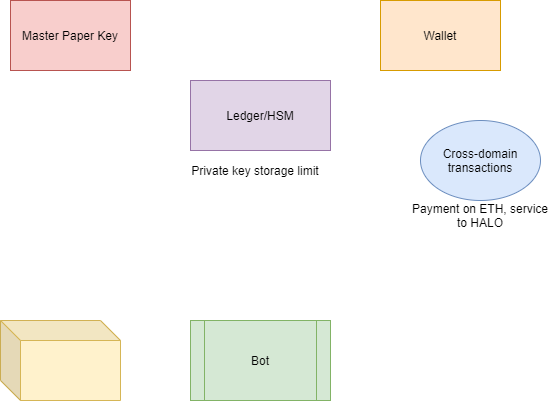

The diagram above was exported from draw.io. Its source (the exported page's mxGraphModel, read from the mxfile embedded in the PNG):
<mxGraphModel dx="1981" dy="1162" grid="1" gridSize="10" guides="1" tooltips="1" connect="1" arrows="1" fold="1" page="1" pageScale="1" pageWidth="850" pageHeight="1100" math="0" shadow="0">
  <root>
    <mxCell id="0" />
    <mxCell id="1" parent="0" />
    <mxCell id="eR4Hs3fLy-VYHf9VFrll-1" value="Wallet" style="rounded=0;whiteSpace=wrap;html=1;fillColor=#ffe6cc;strokeColor=#d79b00;" vertex="1" parent="1">
      <mxGeometry x="570" y="80" width="120" height="70" as="geometry" />
    </mxCell>
    <mxCell id="eR4Hs3fLy-VYHf9VFrll-2" value="Master Paper Key" style="rounded=0;whiteSpace=wrap;html=1;fillColor=#f8cecc;strokeColor=#b85450;" vertex="1" parent="1">
      <mxGeometry x="200" y="80" width="120" height="70" as="geometry" />
    </mxCell>
    <mxCell id="eR4Hs3fLy-VYHf9VFrll-3" value="Ledger/HSM" style="rounded=0;whiteSpace=wrap;html=1;fillColor=#e1d5e7;strokeColor=#9673a6;" vertex="1" parent="1">
      <mxGeometry x="380" y="160" width="140" height="70" as="geometry" />
    </mxCell>
    <mxCell id="eR4Hs3fLy-VYHf9VFrll-4" value="Private key storage limit" style="text;html=1;strokeColor=none;fillColor=none;align=center;verticalAlign=middle;whiteSpace=wrap;rounded=0;" vertex="1" parent="1">
      <mxGeometry x="370" y="240" width="150" height="20" as="geometry" />
    </mxCell>
    <mxCell id="eR4Hs3fLy-VYHf9VFrll-5" value="Cross-domain transactions" style="ellipse;whiteSpace=wrap;html=1;fillColor=#dae8fc;strokeColor=#6c8ebf;" vertex="1" parent="1">
      <mxGeometry x="610" y="200" width="120" height="80" as="geometry" />
    </mxCell>
    <mxCell id="eR4Hs3fLy-VYHf9VFrll-6" value="Payment on ETH, service to HALO" style="text;html=1;strokeColor=none;fillColor=none;align=center;verticalAlign=middle;whiteSpace=wrap;rounded=0;" vertex="1" parent="1">
      <mxGeometry x="600" y="270" width="140" height="50" as="geometry" />
    </mxCell>
    <mxCell id="eR4Hs3fLy-VYHf9VFrll-7" value="" style="shape=cube;whiteSpace=wrap;html=1;boundedLbl=1;backgroundOutline=1;darkOpacity=0.05;darkOpacity2=0.1;fillColor=#fff2cc;strokeColor=#d6b656;" vertex="1" parent="1">
      <mxGeometry x="190" y="400" width="120" height="80" as="geometry" />
    </mxCell>
    <mxCell id="eR4Hs3fLy-VYHf9VFrll-8" value="Bot" style="shape=process;whiteSpace=wrap;html=1;backgroundOutline=1;fillColor=#d5e8d4;strokeColor=#82b366;" vertex="1" parent="1">
      <mxGeometry x="380" y="400" width="140" height="80" as="geometry" />
    </mxCell>
  </root>
</mxGraphModel>